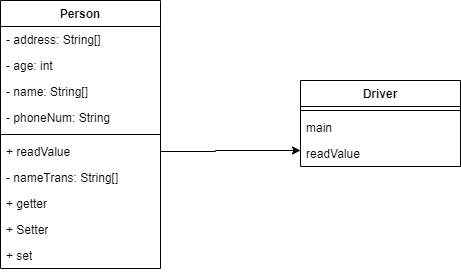

The diagram above was exported from draw.io. Its source (the exported page's mxGraphModel, read from the mxfile embedded in the PNG):
<mxGraphModel dx="1707" dy="813" grid="1" gridSize="10" guides="1" tooltips="1" connect="1" arrows="1" fold="1" page="1" pageScale="1" pageWidth="1169" pageHeight="827" background="none" math="0" shadow="0">
  <root>
    <mxCell id="0" />
    <mxCell id="1" parent="0" />
    <mxCell id="HZ0jre_kOanCZ-PAo7T2-49" value="Person" style="swimlane;fontStyle=1;align=center;verticalAlign=top;childLayout=stackLayout;horizontal=1;startSize=26;horizontalStack=0;resizeParent=1;resizeParentMax=0;resizeLast=0;collapsible=1;marginBottom=0;whiteSpace=wrap;html=1;" parent="1" vertex="1">
      <mxGeometry x="-1080" y="70" width="160" height="268" as="geometry" />
    </mxCell>
    <mxCell id="HZ0jre_kOanCZ-PAo7T2-43" value="- address: String[]" style="text;strokeColor=none;fillColor=none;align=left;verticalAlign=top;spacingLeft=4;spacingRight=4;overflow=hidden;rotatable=0;points=[[0,0.5],[1,0.5]];portConstraint=eastwest;whiteSpace=wrap;html=1;" parent="HZ0jre_kOanCZ-PAo7T2-49" vertex="1">
      <mxGeometry y="26" width="160" height="26" as="geometry" />
    </mxCell>
    <mxCell id="HZ0jre_kOanCZ-PAo7T2-44" value="- age: int&lt;br&gt;" style="text;strokeColor=none;fillColor=none;align=left;verticalAlign=top;spacingLeft=4;spacingRight=4;overflow=hidden;rotatable=0;points=[[0,0.5],[1,0.5]];portConstraint=eastwest;whiteSpace=wrap;html=1;" parent="HZ0jre_kOanCZ-PAo7T2-49" vertex="1">
      <mxGeometry y="52" width="160" height="26" as="geometry" />
    </mxCell>
    <mxCell id="HZ0jre_kOanCZ-PAo7T2-53" value="- name: String[]&lt;br&gt;" style="text;strokeColor=none;fillColor=none;align=left;verticalAlign=top;spacingLeft=4;spacingRight=4;overflow=hidden;rotatable=0;points=[[0,0.5],[1,0.5]];portConstraint=eastwest;whiteSpace=wrap;html=1;" parent="HZ0jre_kOanCZ-PAo7T2-49" vertex="1">
      <mxGeometry y="78" width="160" height="26" as="geometry" />
    </mxCell>
    <mxCell id="HZ0jre_kOanCZ-PAo7T2-54" value="- phoneNum: String" style="text;strokeColor=none;fillColor=none;align=left;verticalAlign=top;spacingLeft=4;spacingRight=4;overflow=hidden;rotatable=0;points=[[0,0.5],[1,0.5]];portConstraint=eastwest;whiteSpace=wrap;html=1;" parent="HZ0jre_kOanCZ-PAo7T2-49" vertex="1">
      <mxGeometry y="104" width="160" height="26" as="geometry" />
    </mxCell>
    <mxCell id="HZ0jre_kOanCZ-PAo7T2-51" value="" style="line;strokeWidth=1;fillColor=none;align=left;verticalAlign=middle;spacingTop=-1;spacingLeft=3;spacingRight=3;rotatable=0;labelPosition=right;points=[];portConstraint=eastwest;strokeColor=inherit;" parent="HZ0jre_kOanCZ-PAo7T2-49" vertex="1">
      <mxGeometry y="130" width="160" height="8" as="geometry" />
    </mxCell>
    <mxCell id="HZ0jre_kOanCZ-PAo7T2-52" value="+ readValue" style="text;strokeColor=none;fillColor=none;align=left;verticalAlign=top;spacingLeft=4;spacingRight=4;overflow=hidden;rotatable=0;points=[[0,0.5],[1,0.5]];portConstraint=eastwest;whiteSpace=wrap;html=1;" parent="HZ0jre_kOanCZ-PAo7T2-49" vertex="1">
      <mxGeometry y="138" width="160" height="26" as="geometry" />
    </mxCell>
    <mxCell id="HZ0jre_kOanCZ-PAo7T2-55" value="- nameTrans: String[]" style="text;strokeColor=none;fillColor=none;align=left;verticalAlign=top;spacingLeft=4;spacingRight=4;overflow=hidden;rotatable=0;points=[[0,0.5],[1,0.5]];portConstraint=eastwest;whiteSpace=wrap;html=1;" parent="HZ0jre_kOanCZ-PAo7T2-49" vertex="1">
      <mxGeometry y="164" width="160" height="26" as="geometry" />
    </mxCell>
    <mxCell id="HZ0jre_kOanCZ-PAo7T2-64" value="+ getter" style="text;strokeColor=none;fillColor=none;align=left;verticalAlign=top;spacingLeft=4;spacingRight=4;overflow=hidden;rotatable=0;points=[[0,0.5],[1,0.5]];portConstraint=eastwest;whiteSpace=wrap;html=1;" parent="HZ0jre_kOanCZ-PAo7T2-49" vertex="1">
      <mxGeometry y="190" width="160" height="26" as="geometry" />
    </mxCell>
    <mxCell id="HZ0jre_kOanCZ-PAo7T2-65" value="+ Setter" style="text;strokeColor=none;fillColor=none;align=left;verticalAlign=top;spacingLeft=4;spacingRight=4;overflow=hidden;rotatable=0;points=[[0,0.5],[1,0.5]];portConstraint=eastwest;whiteSpace=wrap;html=1;" parent="HZ0jre_kOanCZ-PAo7T2-49" vertex="1">
      <mxGeometry y="216" width="160" height="26" as="geometry" />
    </mxCell>
    <mxCell id="HZ0jre_kOanCZ-PAo7T2-67" value="+ set" style="text;strokeColor=none;fillColor=none;align=left;verticalAlign=top;spacingLeft=4;spacingRight=4;overflow=hidden;rotatable=0;points=[[0,0.5],[1,0.5]];portConstraint=eastwest;whiteSpace=wrap;html=1;" parent="HZ0jre_kOanCZ-PAo7T2-49" vertex="1">
      <mxGeometry y="242" width="160" height="26" as="geometry" />
    </mxCell>
    <mxCell id="HZ0jre_kOanCZ-PAo7T2-78" value="Driver" style="swimlane;fontStyle=1;align=center;verticalAlign=top;childLayout=stackLayout;horizontal=1;startSize=26;horizontalStack=0;resizeParent=1;resizeParentMax=0;resizeLast=0;collapsible=1;marginBottom=0;whiteSpace=wrap;html=1;" parent="1" vertex="1">
      <mxGeometry x="-780" y="150" width="160" height="86" as="geometry" />
    </mxCell>
    <mxCell id="HZ0jre_kOanCZ-PAo7T2-80" value="" style="line;strokeWidth=1;fillColor=none;align=left;verticalAlign=middle;spacingTop=-1;spacingLeft=3;spacingRight=3;rotatable=0;labelPosition=right;points=[];portConstraint=eastwest;strokeColor=inherit;" parent="HZ0jre_kOanCZ-PAo7T2-78" vertex="1">
      <mxGeometry y="26" width="160" height="8" as="geometry" />
    </mxCell>
    <mxCell id="HZ0jre_kOanCZ-PAo7T2-81" value="main&lt;br&gt;" style="text;strokeColor=none;fillColor=none;align=left;verticalAlign=top;spacingLeft=4;spacingRight=4;overflow=hidden;rotatable=0;points=[[0,0.5],[1,0.5]];portConstraint=eastwest;whiteSpace=wrap;html=1;" parent="HZ0jre_kOanCZ-PAo7T2-78" vertex="1">
      <mxGeometry y="34" width="160" height="26" as="geometry" />
    </mxCell>
    <mxCell id="Xslbp7irXJDAsr6iROc8-1" value="readValue" style="text;strokeColor=none;fillColor=none;align=left;verticalAlign=top;spacingLeft=4;spacingRight=4;overflow=hidden;rotatable=0;points=[[0,0.5],[1,0.5]];portConstraint=eastwest;whiteSpace=wrap;html=1;" parent="HZ0jre_kOanCZ-PAo7T2-78" vertex="1">
      <mxGeometry y="60" width="160" height="26" as="geometry" />
    </mxCell>
    <mxCell id="HZ0jre_kOanCZ-PAo7T2-87" style="edgeStyle=orthogonalEdgeStyle;rounded=0;orthogonalLoop=1;jettySize=auto;html=1;exitX=1;exitY=0.5;exitDx=0;exitDy=0;" parent="1" source="HZ0jre_kOanCZ-PAo7T2-52" edge="1">
      <mxGeometry relative="1" as="geometry">
        <mxPoint x="-780" y="220" as="targetPoint" />
        <Array as="points">
          <mxPoint x="-865" y="221" />
          <mxPoint x="-809" y="220" />
        </Array>
      </mxGeometry>
    </mxCell>
  </root>
</mxGraphModel>